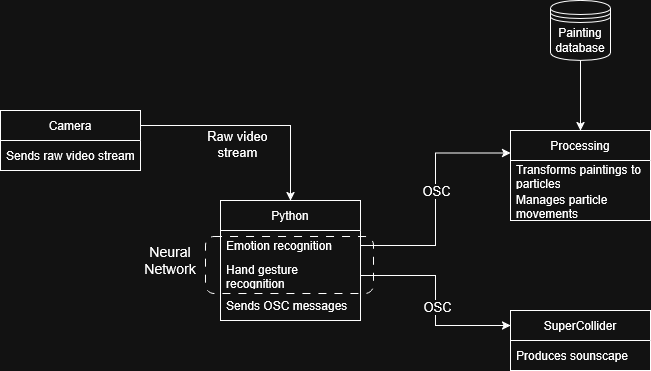

The diagram above was exported from draw.io. Its source (the exported page's mxGraphModel, read from the mxfile embedded in the PNG):
<mxGraphModel dx="1030" dy="1711" grid="1" gridSize="10" guides="1" tooltips="1" connect="1" arrows="1" fold="1" page="1" pageScale="1" pageWidth="827" pageHeight="1169" math="0" shadow="0">
  <root>
    <mxCell id="0" />
    <mxCell id="1" parent="0" />
    <mxCell id="V66e4vnjvBG9aEavkytN-1" parent="1" style="swimlane;fontStyle=0;childLayout=stackLayout;horizontal=1;startSize=30;horizontalStack=0;resizeParent=1;resizeParentMax=0;resizeLast=0;collapsible=1;marginBottom=0;whiteSpace=wrap;html=1;" value="Python" vertex="1">
      <mxGeometry height="120" width="140" x="250" y="180" as="geometry" />
    </mxCell>
    <mxCell id="V66e4vnjvBG9aEavkytN-2" parent="V66e4vnjvBG9aEavkytN-1" style="text;strokeColor=none;fillColor=none;align=left;verticalAlign=middle;spacingLeft=4;spacingRight=4;overflow=hidden;points=[[0,0.5],[1,0.5]];portConstraint=eastwest;rotatable=0;whiteSpace=wrap;html=1;" value="Emotion recognition" vertex="1">
      <mxGeometry height="30" width="140" y="30" as="geometry" />
    </mxCell>
    <mxCell id="V66e4vnjvBG9aEavkytN-3" parent="V66e4vnjvBG9aEavkytN-1" style="text;strokeColor=none;fillColor=none;align=left;verticalAlign=middle;spacingLeft=4;spacingRight=4;overflow=hidden;points=[[0,0.5],[1,0.5]];portConstraint=eastwest;rotatable=0;whiteSpace=wrap;html=1;" value="Hand gesture recognition" vertex="1">
      <mxGeometry height="30" width="140" y="60" as="geometry" />
    </mxCell>
    <mxCell id="V66e4vnjvBG9aEavkytN-21" parent="V66e4vnjvBG9aEavkytN-1" style="text;strokeColor=none;fillColor=none;align=left;verticalAlign=middle;spacingLeft=4;spacingRight=4;overflow=hidden;points=[[0,0.5],[1,0.5]];portConstraint=eastwest;rotatable=0;whiteSpace=wrap;html=1;" value="Sends OSC messages" vertex="1">
      <mxGeometry height="30" width="140" y="90" as="geometry" />
    </mxCell>
    <mxCell id="V66e4vnjvBG9aEavkytN-5" parent="1" style="swimlane;fontStyle=0;childLayout=stackLayout;horizontal=1;startSize=30;horizontalStack=0;resizeParent=1;resizeParentMax=0;resizeLast=0;collapsible=1;marginBottom=0;whiteSpace=wrap;html=1;" value="Camera" vertex="1">
      <mxGeometry height="60" width="140" x="30" y="90" as="geometry" />
    </mxCell>
    <mxCell id="V66e4vnjvBG9aEavkytN-6" parent="V66e4vnjvBG9aEavkytN-5" style="text;strokeColor=none;fillColor=none;align=left;verticalAlign=middle;spacingLeft=4;spacingRight=4;overflow=hidden;points=[[0,0.5],[1,0.5]];portConstraint=eastwest;rotatable=0;whiteSpace=wrap;html=1;" value="Sends raw video stream" vertex="1">
      <mxGeometry height="30" width="140" y="30" as="geometry" />
    </mxCell>
    <mxCell id="V66e4vnjvBG9aEavkytN-7" parent="1" style="swimlane;fontStyle=0;childLayout=stackLayout;horizontal=1;startSize=30;horizontalStack=0;resizeParent=1;resizeParentMax=0;resizeLast=0;collapsible=1;marginBottom=0;whiteSpace=wrap;html=1;" value="Processing" vertex="1">
      <mxGeometry height="90" width="140" x="540" y="110" as="geometry" />
    </mxCell>
    <mxCell id="V66e4vnjvBG9aEavkytN-8" parent="V66e4vnjvBG9aEavkytN-7" style="text;strokeColor=none;fillColor=none;align=left;verticalAlign=middle;spacingLeft=4;spacingRight=4;overflow=hidden;points=[[0,0.5],[1,0.5]];portConstraint=eastwest;rotatable=0;whiteSpace=wrap;html=1;" value="Transforms paintings to particles" vertex="1">
      <mxGeometry height="30" width="140" y="30" as="geometry" />
    </mxCell>
    <mxCell id="V66e4vnjvBG9aEavkytN-9" parent="V66e4vnjvBG9aEavkytN-7" style="text;strokeColor=none;fillColor=none;align=left;verticalAlign=middle;spacingLeft=4;spacingRight=4;overflow=hidden;points=[[0,0.5],[1,0.5]];portConstraint=eastwest;rotatable=0;whiteSpace=wrap;html=1;" value="Manages particle movements" vertex="1">
      <mxGeometry height="30" width="140" y="60" as="geometry" />
    </mxCell>
    <mxCell id="V66e4vnjvBG9aEavkytN-10" parent="1" style="swimlane;fontStyle=0;childLayout=stackLayout;horizontal=1;startSize=30;horizontalStack=0;resizeParent=1;resizeParentMax=0;resizeLast=0;collapsible=1;marginBottom=0;whiteSpace=wrap;html=1;" value="SuperCollider" vertex="1">
      <mxGeometry height="60" width="140" x="540" y="290" as="geometry" />
    </mxCell>
    <mxCell id="V66e4vnjvBG9aEavkytN-11" parent="V66e4vnjvBG9aEavkytN-10" style="text;strokeColor=none;fillColor=none;align=left;verticalAlign=middle;spacingLeft=4;spacingRight=4;overflow=hidden;points=[[0,0.5],[1,0.5]];portConstraint=eastwest;rotatable=0;whiteSpace=wrap;html=1;" value="Produces sounscape" vertex="1">
      <mxGeometry height="30" width="140" y="30" as="geometry" />
    </mxCell>
    <mxCell id="V66e4vnjvBG9aEavkytN-12" edge="1" parent="1" source="V66e4vnjvBG9aEavkytN-2" style="edgeStyle=orthogonalEdgeStyle;rounded=0;orthogonalLoop=1;jettySize=auto;html=1;exitX=1;exitY=0.5;exitDx=0;exitDy=0;entryX=0;entryY=0.25;entryDx=0;entryDy=0;" target="V66e4vnjvBG9aEavkytN-7">
      <mxGeometry relative="1" as="geometry" />
    </mxCell>
    <mxCell id="V66e4vnjvBG9aEavkytN-18" connectable="0" parent="V66e4vnjvBG9aEavkytN-12" style="edgeLabel;html=1;align=center;verticalAlign=middle;resizable=0;points=[];fontSize=13;" value="OSC" vertex="1">
      <mxGeometry relative="1" x="0.0729" as="geometry">
        <mxPoint as="offset" />
      </mxGeometry>
    </mxCell>
    <mxCell id="V66e4vnjvBG9aEavkytN-13" edge="1" parent="1" source="V66e4vnjvBG9aEavkytN-3" style="edgeStyle=orthogonalEdgeStyle;rounded=0;orthogonalLoop=1;jettySize=auto;html=1;exitX=1;exitY=0.5;exitDx=0;exitDy=0;entryX=0;entryY=0.25;entryDx=0;entryDy=0;" target="V66e4vnjvBG9aEavkytN-10">
      <mxGeometry relative="1" as="geometry" />
    </mxCell>
    <mxCell id="V66e4vnjvBG9aEavkytN-19" connectable="0" parent="V66e4vnjvBG9aEavkytN-13" style="edgeLabel;html=1;align=center;verticalAlign=middle;resizable=0;points=[];fontSize=13;" value="OSC" vertex="1">
      <mxGeometry relative="1" x="0.0632" y="1" as="geometry">
        <mxPoint as="offset" />
      </mxGeometry>
    </mxCell>
    <mxCell id="V66e4vnjvBG9aEavkytN-14" edge="1" parent="1" source="V66e4vnjvBG9aEavkytN-15" style="edgeStyle=orthogonalEdgeStyle;rounded=0;orthogonalLoop=1;jettySize=auto;html=1;entryX=0.5;entryY=0;entryDx=0;entryDy=0;" target="V66e4vnjvBG9aEavkytN-7">
      <mxGeometry relative="1" as="geometry" />
    </mxCell>
    <mxCell id="V66e4vnjvBG9aEavkytN-15" parent="1" style="shape=datastore;whiteSpace=wrap;html=1;" value="Painting database" vertex="1">
      <mxGeometry height="60" width="60" x="580" y="-20" as="geometry" />
    </mxCell>
    <mxCell id="V66e4vnjvBG9aEavkytN-16" edge="1" parent="1" source="V66e4vnjvBG9aEavkytN-5" style="edgeStyle=orthogonalEdgeStyle;rounded=0;orthogonalLoop=1;jettySize=auto;html=1;exitX=1;exitY=0.25;exitDx=0;exitDy=0;entryX=0.5;entryY=0;entryDx=0;entryDy=0;" target="V66e4vnjvBG9aEavkytN-1">
      <mxGeometry relative="1" as="geometry" />
    </mxCell>
    <mxCell id="V66e4vnjvBG9aEavkytN-17" connectable="0" parent="V66e4vnjvBG9aEavkytN-16" style="edgeLabel;html=1;align=center;verticalAlign=middle;resizable=0;points=[];fontSize=13;" value="&lt;div&gt;Raw video&lt;/div&gt;&lt;div&gt;stream&lt;/div&gt;" vertex="1">
      <mxGeometry relative="1" x="-0.147" y="-4" as="geometry">
        <mxPoint y="14" as="offset" />
      </mxGeometry>
    </mxCell>
    <mxCell id="V66e4vnjvBG9aEavkytN-30" parent="1" style="rounded=1;whiteSpace=wrap;html=1;dashed=1;dashPattern=8 8;fillColor=none;strokeWidth=1;" value="" vertex="1">
      <mxGeometry height="57" width="168" x="235" y="216" as="geometry" />
    </mxCell>
    <mxCell id="V66e4vnjvBG9aEavkytN-31" parent="1" style="text;html=1;whiteSpace=wrap;strokeColor=none;fillColor=none;align=center;verticalAlign=middle;rounded=0;fontSize=14;" value="Neural Network" vertex="1">
      <mxGeometry height="30" width="60" x="170" y="225" as="geometry" />
    </mxCell>
  </root>
</mxGraphModel>